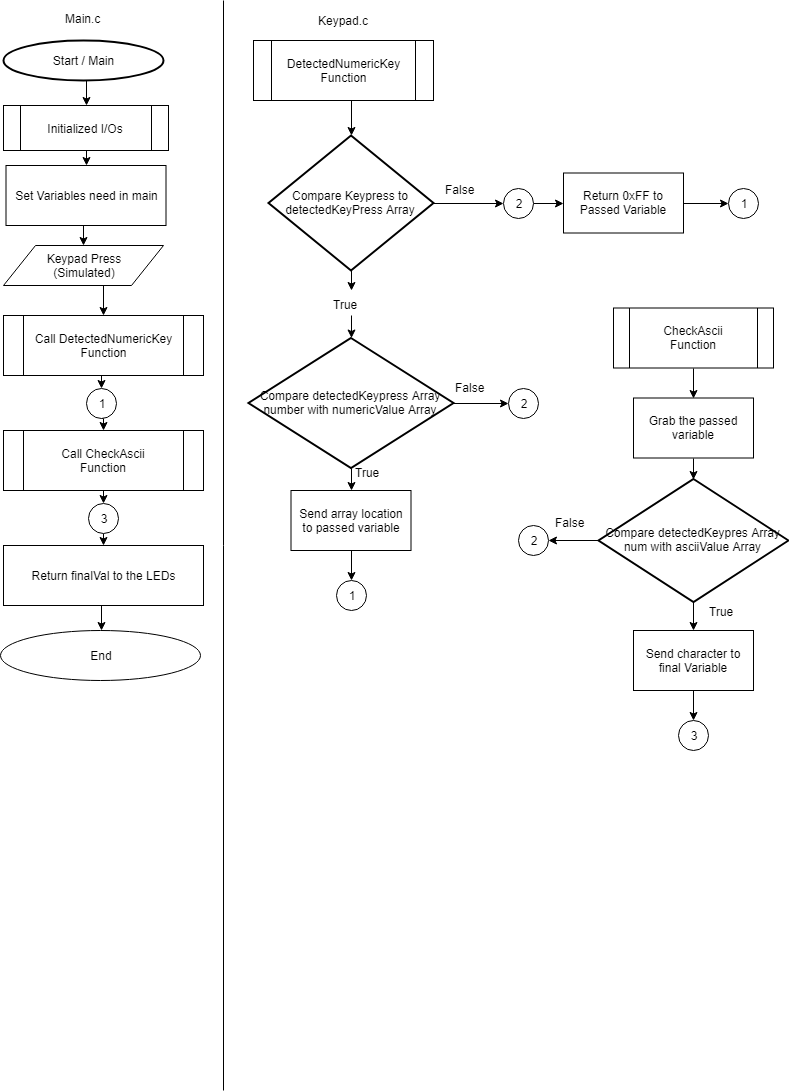

The diagram above was exported from draw.io. Its source (the exported page's mxGraphModel, read from the mxfile embedded in the PNG):
<mxGraphModel dx="1042" dy="516" grid="1" gridSize="10" guides="1" tooltips="1" connect="1" arrows="1" fold="1" page="1" pageScale="1" pageWidth="850" pageHeight="1100" math="0" shadow="0">
  <root>
    <mxCell id="0" />
    <mxCell id="1" parent="0" />
    <mxCell id="e6aAJQqWHdPt0L5vYe3S-28" style="edgeStyle=orthogonalEdgeStyle;rounded=0;html=1;exitX=0.5;exitY=1;exitDx=0;exitDy=0;exitPerimeter=0;entryX=0.5;entryY=0;entryDx=0;entryDy=0;jettySize=auto;orthogonalLoop=1;" parent="1" source="e6aAJQqWHdPt0L5vYe3S-1" target="e6aAJQqWHdPt0L5vYe3S-12" edge="1">
      <mxGeometry relative="1" as="geometry" />
    </mxCell>
    <mxCell id="e6aAJQqWHdPt0L5vYe3S-1" value="Start / Main" style="strokeWidth=2;html=1;shape=mxgraph.flowchart.start_1;whiteSpace=wrap;" parent="1" vertex="1">
      <mxGeometry x="10" y="40" width="160" height="40" as="geometry" />
    </mxCell>
    <mxCell id="e6aAJQqWHdPt0L5vYe3S-17" style="edgeStyle=orthogonalEdgeStyle;rounded=0;html=1;exitX=0.5;exitY=1;exitDx=0;exitDy=0;entryX=0.5;entryY=0;entryDx=0;entryDy=0;jettySize=auto;orthogonalLoop=1;" parent="1" source="e6aAJQqWHdPt0L5vYe3S-10" target="e6aAJQqWHdPt0L5vYe3S-16" edge="1">
      <mxGeometry relative="1" as="geometry" />
    </mxCell>
    <mxCell id="e6aAJQqWHdPt0L5vYe3S-10" value="Keypad Press&lt;br&gt;(Simulated)&lt;br&gt;" style="shape=parallelogram;perimeter=parallelogramPerimeter;whiteSpace=wrap;html=1;" parent="1" vertex="1">
      <mxGeometry x="10" y="245" width="160" height="40" as="geometry" />
    </mxCell>
    <mxCell id="e6aAJQqWHdPt0L5vYe3S-21" style="edgeStyle=orthogonalEdgeStyle;rounded=0;html=1;exitX=0.5;exitY=1;exitDx=0;exitDy=0;entryX=0.5;entryY=0;entryDx=0;entryDy=0;jettySize=auto;orthogonalLoop=1;" parent="1" source="e6aAJQqWHdPt0L5vYe3S-12" target="e6aAJQqWHdPt0L5vYe3S-20" edge="1">
      <mxGeometry relative="1" as="geometry" />
    </mxCell>
    <mxCell id="e6aAJQqWHdPt0L5vYe3S-12" value="Initialized I/Os" style="shape=process;whiteSpace=wrap;html=1;backgroundOutline=1;" parent="1" vertex="1">
      <mxGeometry x="10" y="105" width="165" height="45" as="geometry" />
    </mxCell>
    <mxCell id="e6aAJQqWHdPt0L5vYe3S-45" style="edgeStyle=orthogonalEdgeStyle;rounded=0;html=1;exitX=0.5;exitY=1;exitDx=0;exitDy=0;entryX=0.5;entryY=0;entryDx=0;entryDy=0;jettySize=auto;orthogonalLoop=1;" parent="1" source="e6aAJQqWHdPt0L5vYe3S-16" target="e6aAJQqWHdPt0L5vYe3S-44" edge="1">
      <mxGeometry relative="1" as="geometry" />
    </mxCell>
    <mxCell id="e6aAJQqWHdPt0L5vYe3S-16" value="Call&amp;nbsp;&lt;span&gt;DetectedNumericKey&lt;br&gt;Function&lt;br&gt;&lt;/span&gt;" style="shape=process;whiteSpace=wrap;html=1;backgroundOutline=1;" parent="1" vertex="1">
      <mxGeometry x="10" y="315" width="200" height="60" as="geometry" />
    </mxCell>
    <mxCell id="e6aAJQqWHdPt0L5vYe3S-82" style="edgeStyle=orthogonalEdgeStyle;rounded=0;html=1;exitX=0.5;exitY=1;exitDx=0;exitDy=0;entryX=0.5;entryY=0;entryDx=0;entryDy=0;jettySize=auto;orthogonalLoop=1;" parent="1" source="e6aAJQqWHdPt0L5vYe3S-18" target="e6aAJQqWHdPt0L5vYe3S-81" edge="1">
      <mxGeometry relative="1" as="geometry" />
    </mxCell>
    <mxCell id="e6aAJQqWHdPt0L5vYe3S-18" value="Call CheckAscii&lt;br&gt;Function&lt;br&gt;" style="shape=process;whiteSpace=wrap;html=1;backgroundOutline=1;" parent="1" vertex="1">
      <mxGeometry x="10" y="430" width="200" height="60" as="geometry" />
    </mxCell>
    <mxCell id="e6aAJQqWHdPt0L5vYe3S-22" style="edgeStyle=orthogonalEdgeStyle;rounded=0;html=1;exitX=0.5;exitY=1;exitDx=0;exitDy=0;entryX=0.5;entryY=0;entryDx=0;entryDy=0;jettySize=auto;orthogonalLoop=1;" parent="1" source="e6aAJQqWHdPt0L5vYe3S-20" target="e6aAJQqWHdPt0L5vYe3S-10" edge="1">
      <mxGeometry relative="1" as="geometry" />
    </mxCell>
    <mxCell id="e6aAJQqWHdPt0L5vYe3S-20" value="Set Variables need in main" style="rounded=0;whiteSpace=wrap;html=1;" parent="1" vertex="1">
      <mxGeometry x="12.5" y="165" width="160" height="60" as="geometry" />
    </mxCell>
    <mxCell id="e6aAJQqWHdPt0L5vYe3S-27" style="edgeStyle=orthogonalEdgeStyle;rounded=0;html=1;exitX=0.5;exitY=1;exitDx=0;exitDy=0;entryX=0.5;entryY=1;entryDx=0;entryDy=0;jettySize=auto;orthogonalLoop=1;" parent="1" source="e6aAJQqWHdPt0L5vYe3S-23" target="e6aAJQqWHdPt0L5vYe3S-25" edge="1">
      <mxGeometry relative="1" as="geometry" />
    </mxCell>
    <mxCell id="e6aAJQqWHdPt0L5vYe3S-23" value="Return finalVal to the LEDs" style="rounded=0;whiteSpace=wrap;html=1;" parent="1" vertex="1">
      <mxGeometry x="10" y="545" width="200" height="60" as="geometry" />
    </mxCell>
    <mxCell id="e6aAJQqWHdPt0L5vYe3S-25" value="End" style="ellipse;whiteSpace=wrap;html=1;direction=west;" parent="1" vertex="1">
      <mxGeometry x="7.5" y="630" width="200" height="50" as="geometry" />
    </mxCell>
    <mxCell id="e6aAJQqWHdPt0L5vYe3S-31" style="edgeStyle=orthogonalEdgeStyle;rounded=0;html=1;exitX=0.5;exitY=1;exitDx=0;exitDy=0;entryX=0.5;entryY=0;entryDx=0;entryDy=0;entryPerimeter=0;jettySize=auto;orthogonalLoop=1;" parent="1" source="e6aAJQqWHdPt0L5vYe3S-29" target="e6aAJQqWHdPt0L5vYe3S-30" edge="1">
      <mxGeometry relative="1" as="geometry" />
    </mxCell>
    <mxCell id="e6aAJQqWHdPt0L5vYe3S-29" value="DetectedNumericKey&lt;br&gt;Function&lt;br&gt;" style="shape=process;whiteSpace=wrap;html=1;backgroundOutline=1;" parent="1" vertex="1">
      <mxGeometry x="260" y="40" width="180" height="60" as="geometry" />
    </mxCell>
    <mxCell id="e6aAJQqWHdPt0L5vYe3S-42" style="edgeStyle=orthogonalEdgeStyle;rounded=0;html=1;exitX=0.5;exitY=1;exitDx=0;exitDy=0;exitPerimeter=0;entryX=0.513;entryY=-0.25;entryDx=0;entryDy=0;entryPerimeter=0;jettySize=auto;orthogonalLoop=1;" parent="1" source="e6aAJQqWHdPt0L5vYe3S-30" target="e6aAJQqWHdPt0L5vYe3S-34" edge="1">
      <mxGeometry relative="1" as="geometry" />
    </mxCell>
    <mxCell id="e6aAJQqWHdPt0L5vYe3S-65" style="edgeStyle=orthogonalEdgeStyle;rounded=0;html=1;exitX=1;exitY=0.5;exitDx=0;exitDy=0;exitPerimeter=0;entryX=0;entryY=0.5;entryDx=0;entryDy=0;jettySize=auto;orthogonalLoop=1;" parent="1" source="e6aAJQqWHdPt0L5vYe3S-30" target="e6aAJQqWHdPt0L5vYe3S-57" edge="1">
      <mxGeometry relative="1" as="geometry" />
    </mxCell>
    <mxCell id="e6aAJQqWHdPt0L5vYe3S-30" value="Compare Keypress to detectedKeyPress Array" style="strokeWidth=2;html=1;shape=mxgraph.flowchart.decision;whiteSpace=wrap;" parent="1" vertex="1">
      <mxGeometry x="275" y="135" width="165" height="135" as="geometry" />
    </mxCell>
    <mxCell id="e6aAJQqWHdPt0L5vYe3S-48" style="edgeStyle=orthogonalEdgeStyle;rounded=0;html=1;exitX=0.5;exitY=1;exitDx=0;exitDy=0;entryX=0.5;entryY=0;entryDx=0;entryDy=0;jettySize=auto;orthogonalLoop=1;" parent="1" source="e6aAJQqWHdPt0L5vYe3S-32" target="e6aAJQqWHdPt0L5vYe3S-47" edge="1">
      <mxGeometry relative="1" as="geometry" />
    </mxCell>
    <mxCell id="e6aAJQqWHdPt0L5vYe3S-32" value="Send array location to passed variable" style="rounded=0;whiteSpace=wrap;html=1;" parent="1" vertex="1">
      <mxGeometry x="297.5" y="490" width="120" height="60" as="geometry" />
    </mxCell>
    <mxCell id="e6aAJQqWHdPt0L5vYe3S-53" value="" style="edgeStyle=orthogonalEdgeStyle;rounded=0;html=1;jettySize=auto;orthogonalLoop=1;" parent="1" source="e6aAJQqWHdPt0L5vYe3S-34" target="e6aAJQqWHdPt0L5vYe3S-52" edge="1">
      <mxGeometry relative="1" as="geometry" />
    </mxCell>
    <mxCell id="e6aAJQqWHdPt0L5vYe3S-34" value="True&lt;br&gt;" style="text;html=1;resizable=0;points=[];autosize=1;align=left;verticalAlign=top;spacingTop=-4;" parent="1" vertex="1">
      <mxGeometry x="337.5" y="295" width="40" height="20" as="geometry" />
    </mxCell>
    <mxCell id="e6aAJQqWHdPt0L5vYe3S-50" style="edgeStyle=orthogonalEdgeStyle;rounded=0;html=1;exitX=1;exitY=0.5;exitDx=0;exitDy=0;entryX=0;entryY=0.5;entryDx=0;entryDy=0;jettySize=auto;orthogonalLoop=1;" parent="1" source="e6aAJQqWHdPt0L5vYe3S-35" target="e6aAJQqWHdPt0L5vYe3S-49" edge="1">
      <mxGeometry relative="1" as="geometry" />
    </mxCell>
    <mxCell id="e6aAJQqWHdPt0L5vYe3S-35" value="Return 0xFF to Passed Variable" style="rounded=0;whiteSpace=wrap;html=1;" parent="1" vertex="1">
      <mxGeometry x="570" y="172.5" width="120" height="60" as="geometry" />
    </mxCell>
    <mxCell id="e6aAJQqWHdPt0L5vYe3S-37" value="False" style="text;html=1;resizable=0;points=[];autosize=1;align=left;verticalAlign=top;spacingTop=-4;" parent="1" vertex="1">
      <mxGeometry x="450" y="180" width="40" height="20" as="geometry" />
    </mxCell>
    <mxCell id="e6aAJQqWHdPt0L5vYe3S-46" style="edgeStyle=orthogonalEdgeStyle;rounded=0;html=1;exitX=0.5;exitY=1;exitDx=0;exitDy=0;entryX=0.5;entryY=0;entryDx=0;entryDy=0;jettySize=auto;orthogonalLoop=1;" parent="1" source="e6aAJQqWHdPt0L5vYe3S-44" target="e6aAJQqWHdPt0L5vYe3S-18" edge="1">
      <mxGeometry relative="1" as="geometry" />
    </mxCell>
    <mxCell id="e6aAJQqWHdPt0L5vYe3S-44" value="1" style="ellipse;whiteSpace=wrap;html=1;aspect=fixed;" parent="1" vertex="1">
      <mxGeometry x="92.5" y="387.5" width="30" height="30" as="geometry" />
    </mxCell>
    <mxCell id="e6aAJQqWHdPt0L5vYe3S-47" value="1" style="ellipse;whiteSpace=wrap;html=1;aspect=fixed;" parent="1" vertex="1">
      <mxGeometry x="342.5" y="580" width="30" height="30" as="geometry" />
    </mxCell>
    <mxCell id="e6aAJQqWHdPt0L5vYe3S-49" value="1" style="ellipse;whiteSpace=wrap;html=1;aspect=fixed;" parent="1" vertex="1">
      <mxGeometry x="735" y="187.5" width="30" height="30" as="geometry" />
    </mxCell>
    <mxCell id="e6aAJQqWHdPt0L5vYe3S-70" style="edgeStyle=orthogonalEdgeStyle;rounded=0;html=1;exitX=0.5;exitY=1;exitDx=0;exitDy=0;entryX=0.5;entryY=0;entryDx=0;entryDy=0;jettySize=auto;orthogonalLoop=1;" parent="1" source="e6aAJQqWHdPt0L5vYe3S-51" target="e6aAJQqWHdPt0L5vYe3S-69" edge="1">
      <mxGeometry relative="1" as="geometry" />
    </mxCell>
    <mxCell id="e6aAJQqWHdPt0L5vYe3S-51" value="CheckAscii&lt;br&gt;Function&lt;br&gt;" style="shape=process;whiteSpace=wrap;html=1;backgroundOutline=1;" parent="1" vertex="1">
      <mxGeometry x="620" y="307.5" width="160" height="60" as="geometry" />
    </mxCell>
    <mxCell id="e6aAJQqWHdPt0L5vYe3S-54" style="edgeStyle=orthogonalEdgeStyle;rounded=0;html=1;exitX=0.5;exitY=1;exitDx=0;exitDy=0;exitPerimeter=0;entryX=0.5;entryY=0;entryDx=0;entryDy=0;jettySize=auto;orthogonalLoop=1;" parent="1" source="e6aAJQqWHdPt0L5vYe3S-52" target="e6aAJQqWHdPt0L5vYe3S-32" edge="1">
      <mxGeometry relative="1" as="geometry" />
    </mxCell>
    <mxCell id="e6aAJQqWHdPt0L5vYe3S-66" style="edgeStyle=orthogonalEdgeStyle;rounded=0;html=1;exitX=1;exitY=0.5;exitDx=0;exitDy=0;exitPerimeter=0;entryX=0;entryY=0.5;entryDx=0;entryDy=0;jettySize=auto;orthogonalLoop=1;" parent="1" source="e6aAJQqWHdPt0L5vYe3S-52" target="e6aAJQqWHdPt0L5vYe3S-56" edge="1">
      <mxGeometry relative="1" as="geometry" />
    </mxCell>
    <mxCell id="e6aAJQqWHdPt0L5vYe3S-52" value="Compare detectedKeypress Array number with numericValue Array" style="strokeWidth=2;html=1;shape=mxgraph.flowchart.decision;whiteSpace=wrap;" parent="1" vertex="1">
      <mxGeometry x="255" y="337.5" width="205" height="130" as="geometry" />
    </mxCell>
    <mxCell id="e6aAJQqWHdPt0L5vYe3S-55" value="True" style="text;html=1;resizable=0;points=[];autosize=1;align=left;verticalAlign=top;spacingTop=-4;" parent="1" vertex="1">
      <mxGeometry x="360" y="463" width="40" height="20" as="geometry" />
    </mxCell>
    <mxCell id="e6aAJQqWHdPt0L5vYe3S-56" value="2" style="ellipse;whiteSpace=wrap;html=1;aspect=fixed;" parent="1" vertex="1">
      <mxGeometry x="515" y="387.5" width="30" height="30" as="geometry" />
    </mxCell>
    <mxCell id="e6aAJQqWHdPt0L5vYe3S-58" style="edgeStyle=orthogonalEdgeStyle;rounded=0;html=1;exitX=1;exitY=0.5;exitDx=0;exitDy=0;entryX=0;entryY=0.5;entryDx=0;entryDy=0;jettySize=auto;orthogonalLoop=1;" parent="1" source="e6aAJQqWHdPt0L5vYe3S-57" target="e6aAJQqWHdPt0L5vYe3S-35" edge="1">
      <mxGeometry relative="1" as="geometry" />
    </mxCell>
    <mxCell id="e6aAJQqWHdPt0L5vYe3S-57" value="2" style="ellipse;whiteSpace=wrap;html=1;aspect=fixed;" parent="1" vertex="1">
      <mxGeometry x="510" y="187.5" width="30" height="30" as="geometry" />
    </mxCell>
    <mxCell id="e6aAJQqWHdPt0L5vYe3S-67" value="False" style="text;html=1;resizable=0;points=[];autosize=1;align=left;verticalAlign=top;spacingTop=-4;" parent="1" vertex="1">
      <mxGeometry x="460" y="377.5" width="40" height="20" as="geometry" />
    </mxCell>
    <mxCell id="e6aAJQqWHdPt0L5vYe3S-72" style="edgeStyle=orthogonalEdgeStyle;rounded=0;html=1;exitX=0.5;exitY=1;exitDx=0;exitDy=0;entryX=0.5;entryY=0;entryDx=0;entryDy=0;entryPerimeter=0;jettySize=auto;orthogonalLoop=1;" parent="1" source="e6aAJQqWHdPt0L5vYe3S-69" target="e6aAJQqWHdPt0L5vYe3S-71" edge="1">
      <mxGeometry relative="1" as="geometry" />
    </mxCell>
    <mxCell id="e6aAJQqWHdPt0L5vYe3S-69" value="Grab the passed variable" style="rounded=0;whiteSpace=wrap;html=1;" parent="1" vertex="1">
      <mxGeometry x="640" y="397.5" width="120" height="60" as="geometry" />
    </mxCell>
    <mxCell id="e6aAJQqWHdPt0L5vYe3S-76" style="edgeStyle=orthogonalEdgeStyle;rounded=0;html=1;exitX=0.5;exitY=1;exitDx=0;exitDy=0;exitPerimeter=0;entryX=0.5;entryY=0;entryDx=0;entryDy=0;jettySize=auto;orthogonalLoop=1;" parent="1" source="e6aAJQqWHdPt0L5vYe3S-71" target="e6aAJQqWHdPt0L5vYe3S-74" edge="1">
      <mxGeometry relative="1" as="geometry" />
    </mxCell>
    <mxCell id="e6aAJQqWHdPt0L5vYe3S-86" style="edgeStyle=orthogonalEdgeStyle;rounded=0;html=1;exitX=0;exitY=0.5;exitDx=0;exitDy=0;exitPerimeter=0;entryX=1;entryY=0.5;entryDx=0;entryDy=0;jettySize=auto;orthogonalLoop=1;" parent="1" source="e6aAJQqWHdPt0L5vYe3S-71" target="e6aAJQqWHdPt0L5vYe3S-85" edge="1">
      <mxGeometry relative="1" as="geometry" />
    </mxCell>
    <mxCell id="e6aAJQqWHdPt0L5vYe3S-71" value="Compare detectedKeypres Array num with asciiValue Array" style="strokeWidth=2;html=1;shape=mxgraph.flowchart.decision;whiteSpace=wrap;" parent="1" vertex="1">
      <mxGeometry x="605" y="478.5" width="190" height="123" as="geometry" />
    </mxCell>
    <mxCell id="e6aAJQqWHdPt0L5vYe3S-79" style="edgeStyle=orthogonalEdgeStyle;rounded=0;html=1;exitX=0.5;exitY=1;exitDx=0;exitDy=0;entryX=0.5;entryY=0;entryDx=0;entryDy=0;jettySize=auto;orthogonalLoop=1;" parent="1" source="e6aAJQqWHdPt0L5vYe3S-74" target="e6aAJQqWHdPt0L5vYe3S-78" edge="1">
      <mxGeometry relative="1" as="geometry" />
    </mxCell>
    <mxCell id="e6aAJQqWHdPt0L5vYe3S-74" value="Send character to final Variable" style="rounded=0;whiteSpace=wrap;html=1;" parent="1" vertex="1">
      <mxGeometry x="640" y="630" width="120" height="60" as="geometry" />
    </mxCell>
    <mxCell id="e6aAJQqWHdPt0L5vYe3S-78" value="3" style="ellipse;whiteSpace=wrap;html=1;aspect=fixed;" parent="1" vertex="1">
      <mxGeometry x="685" y="720" width="30" height="30" as="geometry" />
    </mxCell>
    <mxCell id="e6aAJQqWHdPt0L5vYe3S-83" style="edgeStyle=orthogonalEdgeStyle;rounded=0;html=1;exitX=0.5;exitY=1;exitDx=0;exitDy=0;entryX=0.5;entryY=0;entryDx=0;entryDy=0;jettySize=auto;orthogonalLoop=1;" parent="1" source="e6aAJQqWHdPt0L5vYe3S-81" target="e6aAJQqWHdPt0L5vYe3S-23" edge="1">
      <mxGeometry relative="1" as="geometry" />
    </mxCell>
    <mxCell id="e6aAJQqWHdPt0L5vYe3S-81" value="3" style="ellipse;whiteSpace=wrap;html=1;aspect=fixed;" parent="1" vertex="1">
      <mxGeometry x="95" y="502.5" width="30" height="30" as="geometry" />
    </mxCell>
    <mxCell id="e6aAJQqWHdPt0L5vYe3S-84" value="True" style="text;html=1;resizable=0;points=[];autosize=1;align=left;verticalAlign=top;spacingTop=-4;" parent="1" vertex="1">
      <mxGeometry x="714" y="601.5" width="40" height="20" as="geometry" />
    </mxCell>
    <mxCell id="e6aAJQqWHdPt0L5vYe3S-85" value="2" style="ellipse;whiteSpace=wrap;html=1;aspect=fixed;" parent="1" vertex="1">
      <mxGeometry x="525" y="525" width="30" height="30" as="geometry" />
    </mxCell>
    <mxCell id="e6aAJQqWHdPt0L5vYe3S-87" value="False" style="text;html=1;resizable=0;points=[];autosize=1;align=left;verticalAlign=top;spacingTop=-4;" parent="1" vertex="1">
      <mxGeometry x="560" y="512.5" width="40" height="20" as="geometry" />
    </mxCell>
    <mxCell id="e6aAJQqWHdPt0L5vYe3S-90" value="" style="endArrow=none;html=1;" parent="1" edge="1">
      <mxGeometry width="50" height="50" relative="1" as="geometry">
        <mxPoint x="230" y="1090" as="sourcePoint" />
        <mxPoint x="230" as="targetPoint" />
      </mxGeometry>
    </mxCell>
    <mxCell id="e6aAJQqWHdPt0L5vYe3S-91" value="Main.c" style="text;html=1;resizable=0;points=[];autosize=1;align=left;verticalAlign=top;spacingTop=-4;" parent="1" vertex="1">
      <mxGeometry x="70" y="9" width="50" height="20" as="geometry" />
    </mxCell>
    <mxCell id="e6aAJQqWHdPt0L5vYe3S-92" value="Keypad.c" style="text;html=1;resizable=0;points=[];autosize=1;align=left;verticalAlign=top;spacingTop=-4;" parent="1" vertex="1">
      <mxGeometry x="322.5" y="11" width="70" height="20" as="geometry" />
    </mxCell>
  </root>
</mxGraphModel>